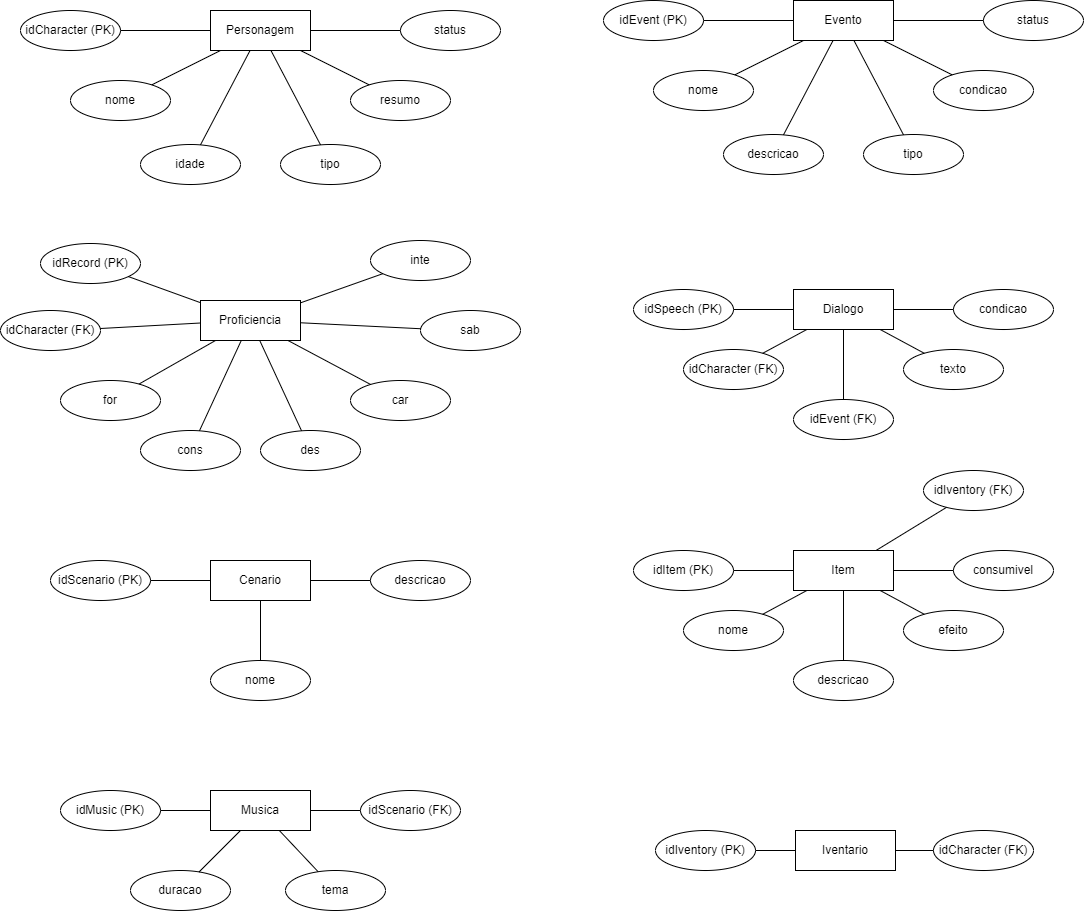

The diagram above was exported from draw.io. Its source (the exported page's mxGraphModel, read from the mxfile embedded in the PNG):
<mxGraphModel dx="1556" dy="1544" grid="1" gridSize="10" guides="1" tooltips="1" connect="1" arrows="1" fold="1" page="1" pageScale="1" pageWidth="583" pageHeight="827" math="0" shadow="0">
  <root>
    <mxCell id="0" />
    <mxCell id="1" parent="0" />
    <mxCell id="fhPOaMHas8F5NW810UET-1" value="Personagem" style="whiteSpace=wrap;html=1;align=center;" vertex="1" parent="1">
      <mxGeometry x="242" y="60" width="100" height="40" as="geometry" />
    </mxCell>
    <mxCell id="fhPOaMHas8F5NW810UET-3" value="idCharacter (PK)" style="ellipse;whiteSpace=wrap;html=1;align=center;" vertex="1" parent="1">
      <mxGeometry x="52" y="60" width="100" height="40" as="geometry" />
    </mxCell>
    <mxCell id="fhPOaMHas8F5NW810UET-4" value="tipo" style="ellipse;whiteSpace=wrap;html=1;align=center;" vertex="1" parent="1">
      <mxGeometry x="312" y="194" width="100" height="40" as="geometry" />
    </mxCell>
    <mxCell id="fhPOaMHas8F5NW810UET-5" value="nome" style="ellipse;whiteSpace=wrap;html=1;align=center;" vertex="1" parent="1">
      <mxGeometry x="102" y="130" width="100" height="40" as="geometry" />
    </mxCell>
    <mxCell id="fhPOaMHas8F5NW810UET-6" value="idade" style="ellipse;whiteSpace=wrap;html=1;align=center;" vertex="1" parent="1">
      <mxGeometry x="172" y="194" width="100" height="40" as="geometry" />
    </mxCell>
    <mxCell id="fhPOaMHas8F5NW810UET-7" value="resumo" style="ellipse;whiteSpace=wrap;html=1;align=center;" vertex="1" parent="1">
      <mxGeometry x="382" y="130" width="100" height="40" as="geometry" />
    </mxCell>
    <mxCell id="fhPOaMHas8F5NW810UET-8" value="status" style="ellipse;whiteSpace=wrap;html=1;align=center;" vertex="1" parent="1">
      <mxGeometry x="432" y="60" width="100" height="40" as="geometry" />
    </mxCell>
    <mxCell id="fhPOaMHas8F5NW810UET-11" value="" style="endArrow=none;html=1;rounded=0;" edge="1" parent="1" source="fhPOaMHas8F5NW810UET-3" target="fhPOaMHas8F5NW810UET-1">
      <mxGeometry relative="1" as="geometry">
        <mxPoint x="202" y="200" as="sourcePoint" />
        <mxPoint x="362" y="200" as="targetPoint" />
      </mxGeometry>
    </mxCell>
    <mxCell id="fhPOaMHas8F5NW810UET-13" value="" style="endArrow=none;html=1;rounded=0;" edge="1" parent="1" source="fhPOaMHas8F5NW810UET-5" target="fhPOaMHas8F5NW810UET-1">
      <mxGeometry relative="1" as="geometry">
        <mxPoint x="162" y="90" as="sourcePoint" />
        <mxPoint x="252" y="90" as="targetPoint" />
      </mxGeometry>
    </mxCell>
    <mxCell id="fhPOaMHas8F5NW810UET-14" value="" style="endArrow=none;html=1;rounded=0;" edge="1" parent="1" source="fhPOaMHas8F5NW810UET-7" target="fhPOaMHas8F5NW810UET-1">
      <mxGeometry relative="1" as="geometry">
        <mxPoint x="172" y="100" as="sourcePoint" />
        <mxPoint x="262" y="100" as="targetPoint" />
      </mxGeometry>
    </mxCell>
    <mxCell id="fhPOaMHas8F5NW810UET-15" value="" style="endArrow=none;html=1;rounded=0;" edge="1" parent="1" source="fhPOaMHas8F5NW810UET-6" target="fhPOaMHas8F5NW810UET-1">
      <mxGeometry relative="1" as="geometry">
        <mxPoint x="182" y="110" as="sourcePoint" />
        <mxPoint x="272" y="110" as="targetPoint" />
      </mxGeometry>
    </mxCell>
    <mxCell id="fhPOaMHas8F5NW810UET-16" value="" style="endArrow=none;html=1;rounded=0;" edge="1" parent="1" source="fhPOaMHas8F5NW810UET-4" target="fhPOaMHas8F5NW810UET-1">
      <mxGeometry relative="1" as="geometry">
        <mxPoint x="192" y="120" as="sourcePoint" />
        <mxPoint x="282" y="120" as="targetPoint" />
      </mxGeometry>
    </mxCell>
    <mxCell id="fhPOaMHas8F5NW810UET-17" value="" style="endArrow=none;html=1;rounded=0;" edge="1" parent="1" source="fhPOaMHas8F5NW810UET-8" target="fhPOaMHas8F5NW810UET-1">
      <mxGeometry relative="1" as="geometry">
        <mxPoint x="202" y="130" as="sourcePoint" />
        <mxPoint x="292" y="130" as="targetPoint" />
      </mxGeometry>
    </mxCell>
    <mxCell id="fhPOaMHas8F5NW810UET-18" value="Proficiencia" style="whiteSpace=wrap;html=1;align=center;" vertex="1" parent="1">
      <mxGeometry x="232" y="350" width="100" height="40" as="geometry" />
    </mxCell>
    <mxCell id="fhPOaMHas8F5NW810UET-19" value="Cenario" style="whiteSpace=wrap;html=1;align=center;" vertex="1" parent="1">
      <mxGeometry x="242" y="610" width="100" height="40" as="geometry" />
    </mxCell>
    <mxCell id="fhPOaMHas8F5NW810UET-20" value="Musica" style="whiteSpace=wrap;html=1;align=center;" vertex="1" parent="1">
      <mxGeometry x="242" y="840" width="100" height="40" as="geometry" />
    </mxCell>
    <mxCell id="fhPOaMHas8F5NW810UET-21" value="Evento" style="whiteSpace=wrap;html=1;align=center;" vertex="1" parent="1">
      <mxGeometry x="825" y="50" width="100" height="40" as="geometry" />
    </mxCell>
    <mxCell id="fhPOaMHas8F5NW810UET-22" value="Dialogo" style="whiteSpace=wrap;html=1;align=center;" vertex="1" parent="1">
      <mxGeometry x="825" y="339" width="100" height="40" as="geometry" />
    </mxCell>
    <mxCell id="fhPOaMHas8F5NW810UET-23" value="Iventario" style="whiteSpace=wrap;html=1;align=center;" vertex="1" parent="1">
      <mxGeometry x="827" y="880" width="100" height="40" as="geometry" />
    </mxCell>
    <mxCell id="fhPOaMHas8F5NW810UET-24" value="Item" style="whiteSpace=wrap;html=1;align=center;" vertex="1" parent="1">
      <mxGeometry x="825" y="600" width="100" height="40" as="geometry" />
    </mxCell>
    <mxCell id="fhPOaMHas8F5NW810UET-25" value="idRecord (PK)" style="ellipse;whiteSpace=wrap;html=1;align=center;" vertex="1" parent="1">
      <mxGeometry x="72" y="293" width="100" height="40" as="geometry" />
    </mxCell>
    <mxCell id="fhPOaMHas8F5NW810UET-26" value="idCharacter (FK)" style="ellipse;whiteSpace=wrap;html=1;align=center;" vertex="1" parent="1">
      <mxGeometry x="32" y="360" width="100" height="40" as="geometry" />
    </mxCell>
    <mxCell id="fhPOaMHas8F5NW810UET-27" value="for" style="ellipse;whiteSpace=wrap;html=1;align=center;" vertex="1" parent="1">
      <mxGeometry x="92" y="430" width="100" height="40" as="geometry" />
    </mxCell>
    <mxCell id="fhPOaMHas8F5NW810UET-28" value="cons" style="ellipse;whiteSpace=wrap;html=1;align=center;" vertex="1" parent="1">
      <mxGeometry x="172" y="480" width="100" height="40" as="geometry" />
    </mxCell>
    <mxCell id="fhPOaMHas8F5NW810UET-29" value="inte" style="ellipse;whiteSpace=wrap;html=1;align=center;" vertex="1" parent="1">
      <mxGeometry x="402" y="290" width="100" height="40" as="geometry" />
    </mxCell>
    <mxCell id="fhPOaMHas8F5NW810UET-30" value="sab" style="ellipse;whiteSpace=wrap;html=1;align=center;" vertex="1" parent="1">
      <mxGeometry x="452" y="360" width="100" height="40" as="geometry" />
    </mxCell>
    <mxCell id="fhPOaMHas8F5NW810UET-31" value="car" style="ellipse;whiteSpace=wrap;html=1;align=center;" vertex="1" parent="1">
      <mxGeometry x="382" y="430" width="100" height="40" as="geometry" />
    </mxCell>
    <mxCell id="fhPOaMHas8F5NW810UET-32" value="des" style="ellipse;whiteSpace=wrap;html=1;align=center;" vertex="1" parent="1">
      <mxGeometry x="292" y="480" width="100" height="40" as="geometry" />
    </mxCell>
    <mxCell id="fhPOaMHas8F5NW810UET-33" value="" style="endArrow=none;html=1;rounded=0;" edge="1" parent="1" source="fhPOaMHas8F5NW810UET-25" target="fhPOaMHas8F5NW810UET-18">
      <mxGeometry relative="1" as="geometry">
        <mxPoint x="232" y="174" as="sourcePoint" />
        <mxPoint x="282" y="80" as="targetPoint" />
      </mxGeometry>
    </mxCell>
    <mxCell id="fhPOaMHas8F5NW810UET-34" value="" style="endArrow=none;html=1;rounded=0;" edge="1" parent="1" source="fhPOaMHas8F5NW810UET-27" target="fhPOaMHas8F5NW810UET-18">
      <mxGeometry relative="1" as="geometry">
        <mxPoint x="170" y="336" as="sourcePoint" />
        <mxPoint x="242" y="362" as="targetPoint" />
      </mxGeometry>
    </mxCell>
    <mxCell id="fhPOaMHas8F5NW810UET-35" value="" style="endArrow=none;html=1;rounded=0;" edge="1" parent="1" source="fhPOaMHas8F5NW810UET-28" target="fhPOaMHas8F5NW810UET-18">
      <mxGeometry relative="1" as="geometry">
        <mxPoint x="180" y="346" as="sourcePoint" />
        <mxPoint x="252" y="372" as="targetPoint" />
      </mxGeometry>
    </mxCell>
    <mxCell id="fhPOaMHas8F5NW810UET-36" value="" style="endArrow=none;html=1;rounded=0;" edge="1" parent="1" source="fhPOaMHas8F5NW810UET-32" target="fhPOaMHas8F5NW810UET-18">
      <mxGeometry relative="1" as="geometry">
        <mxPoint x="190" y="356" as="sourcePoint" />
        <mxPoint x="262" y="382" as="targetPoint" />
      </mxGeometry>
    </mxCell>
    <mxCell id="fhPOaMHas8F5NW810UET-37" value="" style="endArrow=none;html=1;rounded=0;" edge="1" parent="1" source="fhPOaMHas8F5NW810UET-31" target="fhPOaMHas8F5NW810UET-18">
      <mxGeometry relative="1" as="geometry">
        <mxPoint x="200" y="366" as="sourcePoint" />
        <mxPoint x="272" y="392" as="targetPoint" />
      </mxGeometry>
    </mxCell>
    <mxCell id="fhPOaMHas8F5NW810UET-38" value="" style="endArrow=none;html=1;rounded=0;" edge="1" parent="1" source="fhPOaMHas8F5NW810UET-30" target="fhPOaMHas8F5NW810UET-18">
      <mxGeometry relative="1" as="geometry">
        <mxPoint x="210" y="376" as="sourcePoint" />
        <mxPoint x="282" y="402" as="targetPoint" />
      </mxGeometry>
    </mxCell>
    <mxCell id="fhPOaMHas8F5NW810UET-39" value="" style="endArrow=none;html=1;rounded=0;" edge="1" parent="1" source="fhPOaMHas8F5NW810UET-29" target="fhPOaMHas8F5NW810UET-18">
      <mxGeometry relative="1" as="geometry">
        <mxPoint x="220" y="386" as="sourcePoint" />
        <mxPoint x="292" y="412" as="targetPoint" />
      </mxGeometry>
    </mxCell>
    <mxCell id="fhPOaMHas8F5NW810UET-40" value="" style="endArrow=none;html=1;rounded=0;" edge="1" parent="1" source="fhPOaMHas8F5NW810UET-26" target="fhPOaMHas8F5NW810UET-18">
      <mxGeometry relative="1" as="geometry">
        <mxPoint x="230" y="396" as="sourcePoint" />
        <mxPoint x="302" y="422" as="targetPoint" />
      </mxGeometry>
    </mxCell>
    <mxCell id="fhPOaMHas8F5NW810UET-41" value="idScenario (PK)" style="ellipse;whiteSpace=wrap;html=1;align=center;" vertex="1" parent="1">
      <mxGeometry x="82" y="610" width="100" height="40" as="geometry" />
    </mxCell>
    <mxCell id="fhPOaMHas8F5NW810UET-42" value="descricao" style="ellipse;whiteSpace=wrap;html=1;align=center;" vertex="1" parent="1">
      <mxGeometry x="402" y="610" width="100" height="40" as="geometry" />
    </mxCell>
    <mxCell id="fhPOaMHas8F5NW810UET-43" value="nome" style="ellipse;whiteSpace=wrap;html=1;align=center;" vertex="1" parent="1">
      <mxGeometry x="242" y="710" width="100" height="40" as="geometry" />
    </mxCell>
    <mxCell id="fhPOaMHas8F5NW810UET-44" value="" style="endArrow=none;html=1;rounded=0;" edge="1" parent="1" source="fhPOaMHas8F5NW810UET-41" target="fhPOaMHas8F5NW810UET-19">
      <mxGeometry relative="1" as="geometry">
        <mxPoint x="251" y="470" as="sourcePoint" />
        <mxPoint x="293" y="380" as="targetPoint" />
      </mxGeometry>
    </mxCell>
    <mxCell id="fhPOaMHas8F5NW810UET-45" value="" style="endArrow=none;html=1;rounded=0;" edge="1" parent="1" source="fhPOaMHas8F5NW810UET-43" target="fhPOaMHas8F5NW810UET-19">
      <mxGeometry relative="1" as="geometry">
        <mxPoint x="261" y="480" as="sourcePoint" />
        <mxPoint x="303" y="390" as="targetPoint" />
      </mxGeometry>
    </mxCell>
    <mxCell id="fhPOaMHas8F5NW810UET-46" value="" style="endArrow=none;html=1;rounded=0;" edge="1" parent="1" source="fhPOaMHas8F5NW810UET-42" target="fhPOaMHas8F5NW810UET-19">
      <mxGeometry relative="1" as="geometry">
        <mxPoint x="271" y="490" as="sourcePoint" />
        <mxPoint x="313" y="400" as="targetPoint" />
      </mxGeometry>
    </mxCell>
    <mxCell id="fhPOaMHas8F5NW810UET-47" value="duracao" style="ellipse;whiteSpace=wrap;html=1;align=center;" vertex="1" parent="1">
      <mxGeometry x="162" y="920" width="100" height="40" as="geometry" />
    </mxCell>
    <mxCell id="fhPOaMHas8F5NW810UET-48" value="tema" style="ellipse;whiteSpace=wrap;html=1;align=center;" vertex="1" parent="1">
      <mxGeometry x="317" y="920" width="100" height="40" as="geometry" />
    </mxCell>
    <mxCell id="fhPOaMHas8F5NW810UET-49" value="idScenario (FK)" style="ellipse;whiteSpace=wrap;html=1;align=center;" vertex="1" parent="1">
      <mxGeometry x="392" y="840" width="100" height="40" as="geometry" />
    </mxCell>
    <mxCell id="fhPOaMHas8F5NW810UET-50" value="idMusic (PK)" style="ellipse;whiteSpace=wrap;html=1;align=center;" vertex="1" parent="1">
      <mxGeometry x="92" y="840" width="100" height="40" as="geometry" />
    </mxCell>
    <mxCell id="fhPOaMHas8F5NW810UET-51" value="" style="endArrow=none;html=1;rounded=0;" edge="1" parent="1" source="fhPOaMHas8F5NW810UET-20" target="fhPOaMHas8F5NW810UET-50">
      <mxGeometry relative="1" as="geometry">
        <mxPoint x="282" y="1010" as="sourcePoint" />
        <mxPoint x="192" y="1010" as="targetPoint" />
      </mxGeometry>
    </mxCell>
    <mxCell id="fhPOaMHas8F5NW810UET-52" value="" style="endArrow=none;html=1;rounded=0;" edge="1" parent="1" source="fhPOaMHas8F5NW810UET-20" target="fhPOaMHas8F5NW810UET-47">
      <mxGeometry relative="1" as="geometry">
        <mxPoint x="292" y="1020" as="sourcePoint" />
        <mxPoint x="202" y="1020" as="targetPoint" />
      </mxGeometry>
    </mxCell>
    <mxCell id="fhPOaMHas8F5NW810UET-53" value="" style="endArrow=none;html=1;rounded=0;" edge="1" parent="1" source="fhPOaMHas8F5NW810UET-20" target="fhPOaMHas8F5NW810UET-48">
      <mxGeometry relative="1" as="geometry">
        <mxPoint x="302" y="1030" as="sourcePoint" />
        <mxPoint x="212" y="1030" as="targetPoint" />
      </mxGeometry>
    </mxCell>
    <mxCell id="fhPOaMHas8F5NW810UET-54" value="" style="endArrow=none;html=1;rounded=0;" edge="1" parent="1" source="fhPOaMHas8F5NW810UET-20" target="fhPOaMHas8F5NW810UET-49">
      <mxGeometry relative="1" as="geometry">
        <mxPoint x="312" y="1040" as="sourcePoint" />
        <mxPoint x="222" y="1040" as="targetPoint" />
      </mxGeometry>
    </mxCell>
    <mxCell id="fhPOaMHas8F5NW810UET-55" value="idEvent (PK)" style="ellipse;whiteSpace=wrap;html=1;align=center;" vertex="1" parent="1">
      <mxGeometry x="635" y="50" width="100" height="40" as="geometry" />
    </mxCell>
    <mxCell id="fhPOaMHas8F5NW810UET-56" value="tipo" style="ellipse;whiteSpace=wrap;html=1;align=center;" vertex="1" parent="1">
      <mxGeometry x="895" y="184" width="100" height="40" as="geometry" />
    </mxCell>
    <mxCell id="fhPOaMHas8F5NW810UET-57" value="nome" style="ellipse;whiteSpace=wrap;html=1;align=center;" vertex="1" parent="1">
      <mxGeometry x="685" y="120" width="100" height="40" as="geometry" />
    </mxCell>
    <mxCell id="fhPOaMHas8F5NW810UET-58" value="descricao" style="ellipse;whiteSpace=wrap;html=1;align=center;" vertex="1" parent="1">
      <mxGeometry x="755" y="184" width="100" height="40" as="geometry" />
    </mxCell>
    <mxCell id="fhPOaMHas8F5NW810UET-59" value="condicao" style="ellipse;whiteSpace=wrap;html=1;align=center;" vertex="1" parent="1">
      <mxGeometry x="965" y="120" width="100" height="40" as="geometry" />
    </mxCell>
    <mxCell id="fhPOaMHas8F5NW810UET-60" value="status" style="ellipse;whiteSpace=wrap;html=1;align=center;" vertex="1" parent="1">
      <mxGeometry x="1015" y="50" width="100" height="40" as="geometry" />
    </mxCell>
    <mxCell id="fhPOaMHas8F5NW810UET-61" value="" style="endArrow=none;html=1;rounded=0;" edge="1" parent="1" source="fhPOaMHas8F5NW810UET-55" target="fhPOaMHas8F5NW810UET-21">
      <mxGeometry relative="1" as="geometry">
        <mxPoint x="785" y="190" as="sourcePoint" />
        <mxPoint x="825" y="70" as="targetPoint" />
      </mxGeometry>
    </mxCell>
    <mxCell id="fhPOaMHas8F5NW810UET-62" value="" style="endArrow=none;html=1;rounded=0;" edge="1" parent="1" source="fhPOaMHas8F5NW810UET-57" target="fhPOaMHas8F5NW810UET-21">
      <mxGeometry relative="1" as="geometry">
        <mxPoint x="745" y="80" as="sourcePoint" />
        <mxPoint x="835" y="90" as="targetPoint" />
      </mxGeometry>
    </mxCell>
    <mxCell id="fhPOaMHas8F5NW810UET-63" value="" style="endArrow=none;html=1;rounded=0;" edge="1" parent="1" source="fhPOaMHas8F5NW810UET-59" target="fhPOaMHas8F5NW810UET-21">
      <mxGeometry relative="1" as="geometry">
        <mxPoint x="755" y="90" as="sourcePoint" />
        <mxPoint x="915" y="90" as="targetPoint" />
      </mxGeometry>
    </mxCell>
    <mxCell id="fhPOaMHas8F5NW810UET-64" value="" style="endArrow=none;html=1;rounded=0;" edge="1" parent="1" source="fhPOaMHas8F5NW810UET-58" target="fhPOaMHas8F5NW810UET-21">
      <mxGeometry relative="1" as="geometry">
        <mxPoint x="765" y="100" as="sourcePoint" />
        <mxPoint x="865" y="90" as="targetPoint" />
      </mxGeometry>
    </mxCell>
    <mxCell id="fhPOaMHas8F5NW810UET-65" value="" style="endArrow=none;html=1;rounded=0;" edge="1" parent="1" source="fhPOaMHas8F5NW810UET-56" target="fhPOaMHas8F5NW810UET-21">
      <mxGeometry relative="1" as="geometry">
        <mxPoint x="775" y="110" as="sourcePoint" />
        <mxPoint x="885" y="90" as="targetPoint" />
      </mxGeometry>
    </mxCell>
    <mxCell id="fhPOaMHas8F5NW810UET-66" value="" style="endArrow=none;html=1;rounded=0;" edge="1" parent="1" source="fhPOaMHas8F5NW810UET-60" target="fhPOaMHas8F5NW810UET-21">
      <mxGeometry relative="1" as="geometry">
        <mxPoint x="785" y="120" as="sourcePoint" />
        <mxPoint x="925" y="70" as="targetPoint" />
      </mxGeometry>
    </mxCell>
    <mxCell id="fhPOaMHas8F5NW810UET-67" value="idEvent (FK)" style="ellipse;whiteSpace=wrap;html=1;align=center;" vertex="1" parent="1">
      <mxGeometry x="825" y="449" width="100" height="40" as="geometry" />
    </mxCell>
    <mxCell id="fhPOaMHas8F5NW810UET-68" value="idSpeech (PK)" style="ellipse;whiteSpace=wrap;html=1;align=center;" vertex="1" parent="1">
      <mxGeometry x="665" y="339" width="100" height="40" as="geometry" />
    </mxCell>
    <mxCell id="fhPOaMHas8F5NW810UET-69" value="condicao" style="ellipse;whiteSpace=wrap;html=1;align=center;" vertex="1" parent="1">
      <mxGeometry x="985" y="339" width="100" height="40" as="geometry" />
    </mxCell>
    <mxCell id="fhPOaMHas8F5NW810UET-70" value="texto" style="ellipse;whiteSpace=wrap;html=1;align=center;" vertex="1" parent="1">
      <mxGeometry x="935" y="399" width="100" height="40" as="geometry" />
    </mxCell>
    <mxCell id="fhPOaMHas8F5NW810UET-71" value="idCharacter (FK)" style="ellipse;whiteSpace=wrap;html=1;align=center;" vertex="1" parent="1">
      <mxGeometry x="715" y="399" width="100" height="40" as="geometry" />
    </mxCell>
    <mxCell id="fhPOaMHas8F5NW810UET-72" value="" style="endArrow=none;html=1;rounded=0;" edge="1" parent="1" source="fhPOaMHas8F5NW810UET-68" target="fhPOaMHas8F5NW810UET-22">
      <mxGeometry relative="1" as="geometry">
        <mxPoint x="855" y="153" as="sourcePoint" />
        <mxPoint x="905" y="59" as="targetPoint" />
      </mxGeometry>
    </mxCell>
    <mxCell id="fhPOaMHas8F5NW810UET-73" value="" style="endArrow=none;html=1;rounded=0;" edge="1" parent="1" source="fhPOaMHas8F5NW810UET-71" target="fhPOaMHas8F5NW810UET-22">
      <mxGeometry relative="1" as="geometry">
        <mxPoint x="775" y="369" as="sourcePoint" />
        <mxPoint x="835" y="369" as="targetPoint" />
      </mxGeometry>
    </mxCell>
    <mxCell id="fhPOaMHas8F5NW810UET-74" value="" style="endArrow=none;html=1;rounded=0;" edge="1" parent="1" source="fhPOaMHas8F5NW810UET-67" target="fhPOaMHas8F5NW810UET-22">
      <mxGeometry relative="1" as="geometry">
        <mxPoint x="785" y="379" as="sourcePoint" />
        <mxPoint x="845" y="379" as="targetPoint" />
      </mxGeometry>
    </mxCell>
    <mxCell id="fhPOaMHas8F5NW810UET-75" value="" style="endArrow=none;html=1;rounded=0;" edge="1" parent="1" source="fhPOaMHas8F5NW810UET-70" target="fhPOaMHas8F5NW810UET-22">
      <mxGeometry relative="1" as="geometry">
        <mxPoint x="795" y="389" as="sourcePoint" />
        <mxPoint x="855" y="389" as="targetPoint" />
      </mxGeometry>
    </mxCell>
    <mxCell id="fhPOaMHas8F5NW810UET-76" value="" style="endArrow=none;html=1;rounded=0;" edge="1" parent="1" source="fhPOaMHas8F5NW810UET-69" target="fhPOaMHas8F5NW810UET-22">
      <mxGeometry relative="1" as="geometry">
        <mxPoint x="805" y="399" as="sourcePoint" />
        <mxPoint x="865" y="399" as="targetPoint" />
      </mxGeometry>
    </mxCell>
    <mxCell id="fhPOaMHas8F5NW810UET-78" value="descricao" style="ellipse;whiteSpace=wrap;html=1;align=center;" vertex="1" parent="1">
      <mxGeometry x="825" y="710" width="100" height="40" as="geometry" />
    </mxCell>
    <mxCell id="fhPOaMHas8F5NW810UET-79" value="idItem (PK)" style="ellipse;whiteSpace=wrap;html=1;align=center;" vertex="1" parent="1">
      <mxGeometry x="665" y="600" width="100" height="40" as="geometry" />
    </mxCell>
    <mxCell id="fhPOaMHas8F5NW810UET-80" value="consumivel" style="ellipse;whiteSpace=wrap;html=1;align=center;" vertex="1" parent="1">
      <mxGeometry x="985" y="600" width="100" height="40" as="geometry" />
    </mxCell>
    <mxCell id="fhPOaMHas8F5NW810UET-81" value="efeito" style="ellipse;whiteSpace=wrap;html=1;align=center;" vertex="1" parent="1">
      <mxGeometry x="935" y="660" width="100" height="40" as="geometry" />
    </mxCell>
    <mxCell id="fhPOaMHas8F5NW810UET-82" value="nome" style="ellipse;whiteSpace=wrap;html=1;align=center;" vertex="1" parent="1">
      <mxGeometry x="715" y="660" width="100" height="40" as="geometry" />
    </mxCell>
    <mxCell id="fhPOaMHas8F5NW810UET-83" value="" style="endArrow=none;html=1;rounded=0;" edge="1" parent="1" source="fhPOaMHas8F5NW810UET-79" target="fhPOaMHas8F5NW810UET-24">
      <mxGeometry relative="1" as="geometry">
        <mxPoint x="855" y="414" as="sourcePoint" />
        <mxPoint x="825" y="620" as="targetPoint" />
      </mxGeometry>
    </mxCell>
    <mxCell id="fhPOaMHas8F5NW810UET-84" value="" style="endArrow=none;html=1;rounded=0;" edge="1" parent="1" source="fhPOaMHas8F5NW810UET-82" target="fhPOaMHas8F5NW810UET-24">
      <mxGeometry relative="1" as="geometry">
        <mxPoint x="775" y="630" as="sourcePoint" />
        <mxPoint x="838" y="640" as="targetPoint" />
      </mxGeometry>
    </mxCell>
    <mxCell id="fhPOaMHas8F5NW810UET-85" value="" style="endArrow=none;html=1;rounded=0;" edge="1" parent="1" source="fhPOaMHas8F5NW810UET-78" target="fhPOaMHas8F5NW810UET-24">
      <mxGeometry relative="1" as="geometry">
        <mxPoint x="785" y="640" as="sourcePoint" />
        <mxPoint x="875" y="640" as="targetPoint" />
      </mxGeometry>
    </mxCell>
    <mxCell id="fhPOaMHas8F5NW810UET-86" value="" style="endArrow=none;html=1;rounded=0;" edge="1" parent="1" source="fhPOaMHas8F5NW810UET-81" target="fhPOaMHas8F5NW810UET-24">
      <mxGeometry relative="1" as="geometry">
        <mxPoint x="795" y="650" as="sourcePoint" />
        <mxPoint x="912" y="640" as="targetPoint" />
      </mxGeometry>
    </mxCell>
    <mxCell id="fhPOaMHas8F5NW810UET-87" value="" style="endArrow=none;html=1;rounded=0;" edge="1" parent="1" source="fhPOaMHas8F5NW810UET-80" target="fhPOaMHas8F5NW810UET-24">
      <mxGeometry relative="1" as="geometry">
        <mxPoint x="805" y="660" as="sourcePoint" />
        <mxPoint x="925" y="620" as="targetPoint" />
      </mxGeometry>
    </mxCell>
    <mxCell id="fhPOaMHas8F5NW810UET-88" value="idIventory (PK)" style="ellipse;whiteSpace=wrap;html=1;align=center;" vertex="1" parent="1">
      <mxGeometry x="687" y="880" width="100" height="40" as="geometry" />
    </mxCell>
    <mxCell id="fhPOaMHas8F5NW810UET-89" value="idCharacter (FK)" style="ellipse;whiteSpace=wrap;html=1;align=center;" vertex="1" parent="1">
      <mxGeometry x="965" y="880" width="100" height="40" as="geometry" />
    </mxCell>
    <mxCell id="fhPOaMHas8F5NW810UET-90" value="idIventory (FK)" style="ellipse;whiteSpace=wrap;html=1;align=center;" vertex="1" parent="1">
      <mxGeometry x="955" y="520" width="100" height="40" as="geometry" />
    </mxCell>
    <mxCell id="fhPOaMHas8F5NW810UET-91" value="" style="endArrow=none;html=1;rounded=0;" edge="1" parent="1" source="fhPOaMHas8F5NW810UET-90" target="fhPOaMHas8F5NW810UET-24">
      <mxGeometry relative="1" as="geometry">
        <mxPoint x="995" y="630" as="sourcePoint" />
        <mxPoint x="935" y="630" as="targetPoint" />
      </mxGeometry>
    </mxCell>
    <mxCell id="fhPOaMHas8F5NW810UET-92" value="" style="endArrow=none;html=1;rounded=0;" edge="1" parent="1" source="fhPOaMHas8F5NW810UET-23" target="fhPOaMHas8F5NW810UET-88">
      <mxGeometry relative="1" as="geometry">
        <mxPoint x="1007" y="410" as="sourcePoint" />
        <mxPoint x="947" y="410" as="targetPoint" />
      </mxGeometry>
    </mxCell>
    <mxCell id="fhPOaMHas8F5NW810UET-93" value="" style="endArrow=none;html=1;rounded=0;" edge="1" parent="1" source="fhPOaMHas8F5NW810UET-23" target="fhPOaMHas8F5NW810UET-89">
      <mxGeometry relative="1" as="geometry">
        <mxPoint x="1017" y="420" as="sourcePoint" />
        <mxPoint x="957" y="420" as="targetPoint" />
      </mxGeometry>
    </mxCell>
  </root>
</mxGraphModel>